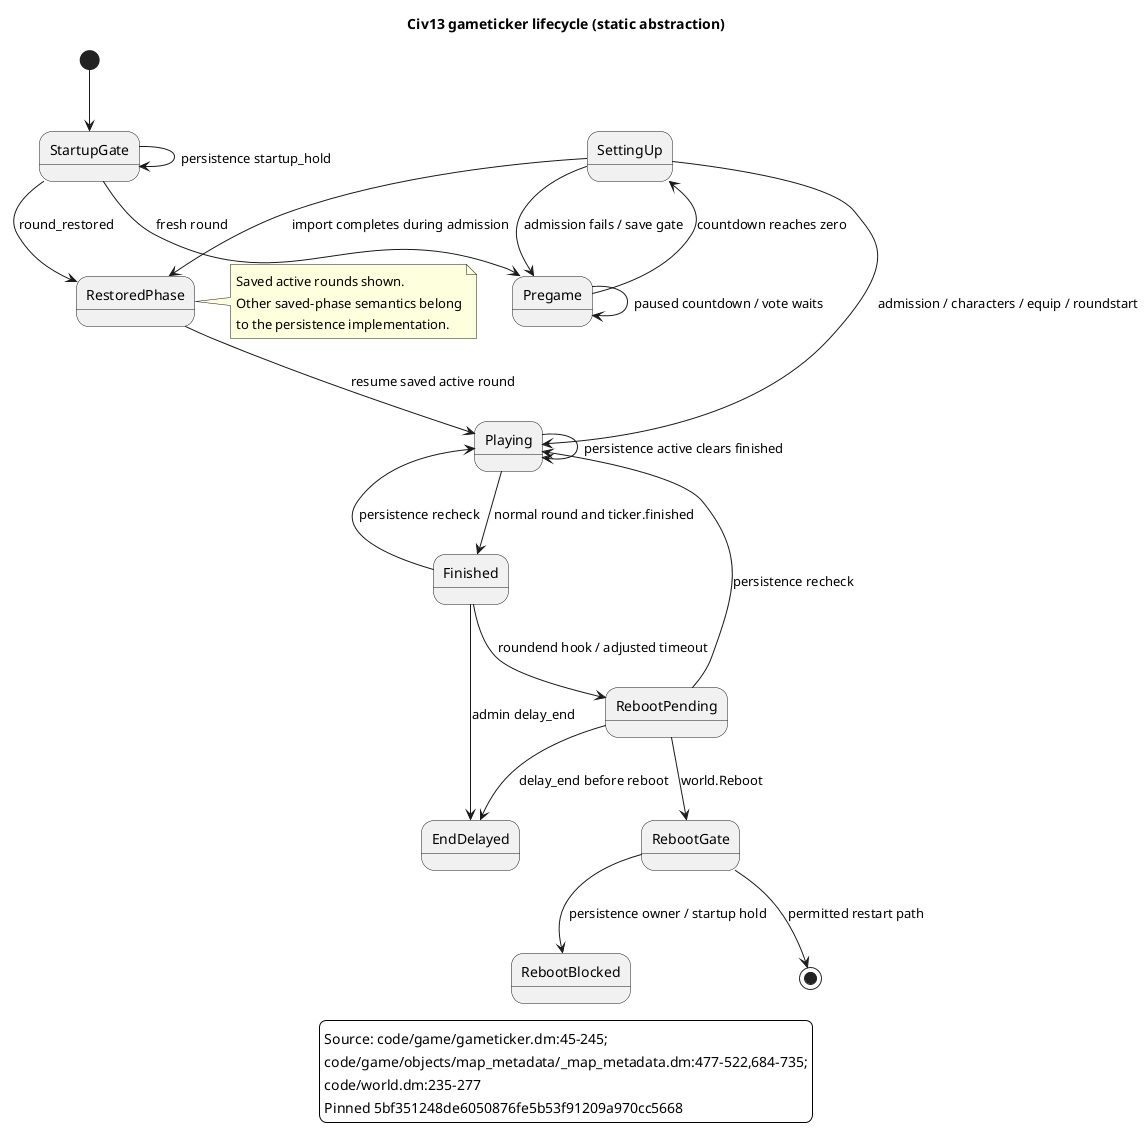

The diagram above was rendered by PlantUML. Its source (embedded in the PNG):
@startuml
skinparam backgroundColor #FFFFFF
skinparam shadowing false
title Civ13 gameticker lifecycle (static abstraction)
[*] --> StartupGate
StartupGate --> StartupGate : persistence startup_hold
StartupGate --> RestoredPhase : round_restored
StartupGate --> Pregame : fresh round
Pregame --> Pregame : paused countdown / vote waits
Pregame --> SettingUp : countdown reaches zero
SettingUp --> Pregame : admission fails / save gate
SettingUp --> RestoredPhase : import completes during admission
SettingUp --> Playing : admission / characters / equip / roundstart
RestoredPhase --> Playing : resume saved active round
Playing --> Playing : persistence active clears finished
Playing --> Finished : normal round and ticker.finished
Finished --> Playing : persistence recheck
Finished --> EndDelayed : admin delay_end
Finished --> RebootPending : roundend hook / adjusted timeout
RebootPending --> EndDelayed : delay_end before reboot
RebootPending --> Playing : persistence recheck
RebootPending --> RebootGate : world.Reboot
RebootGate --> RebootBlocked : persistence owner / startup hold
RebootGate --> [*] : permitted restart path
note right of RestoredPhase
Saved active rounds shown.
Other saved-phase semantics belong
to the persistence implementation.
end note
legend bottom
Source: code/game/gameticker.dm:45-245;
code/game/objects/map_metadata/_map_metadata.dm:477-522,684-735;
code/world.dm:235-277
Pinned 5bf351248de6050876fe5b53f91209a970cc5668
endlegend
@enduml